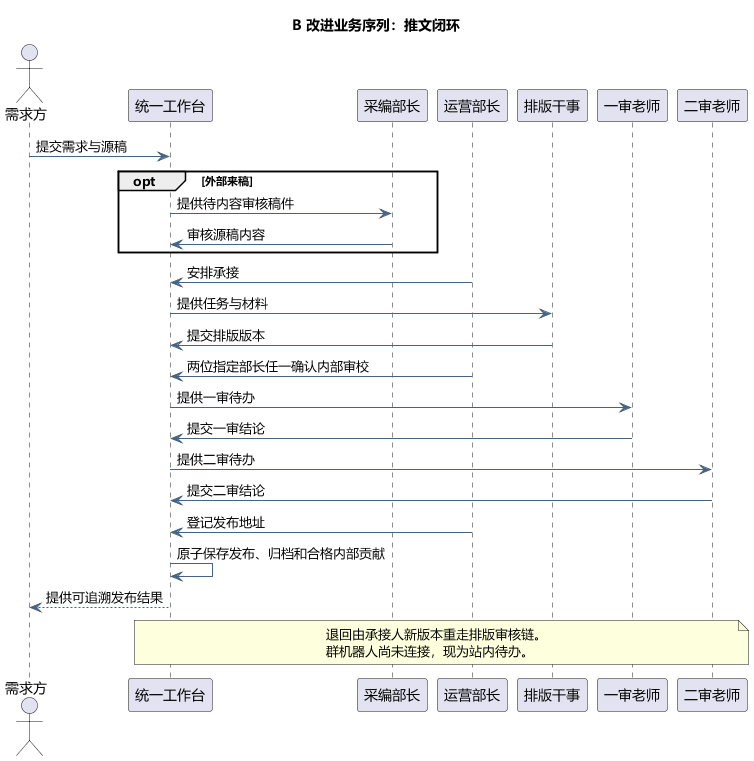

The diagram above was rendered by PlantUML. Its source (embedded in the PNG):
@startuml
skinparam defaultFontName Microsoft YaHei
skinparam shadowing false
skinparam backgroundColor #FFFFFF
skinparam ArrowColor #466482
skinparam classAttributeIconSize 0
hide empty members
title B 改进业务序列：推文闭环

actor "需求方" as D
participant "统一工作台" as S
participant "采编部长" as E
participant "运营部长" as M
participant "排版干事" as W
participant "一审老师" as T1
participant "二审老师" as T2
D -> S : 提交需求与源稿
opt 外部来稿
S -> E : 提供待内容审核稿件
E -> S : 审核源稿内容
end
M -> S : 安排承接
S -> W : 提供任务与材料
W -> S : 提交排版版本
M -> S : 两位指定部长任一确认内部审校
S -> T1 : 提供一审待办
T1 -> S : 提交一审结论
S -> T2 : 提供二审待办
T2 -> S : 提交二审结论
M -> S : 登记发布地址
S -> S : 原子保存发布、归档和合格内部贡献
S --> D : 提供可追溯发布结果
note over S,T2
退回由承接人新版本重走排版审核链。
群机器人尚未连接，现为站内待办。
end note

@enduml